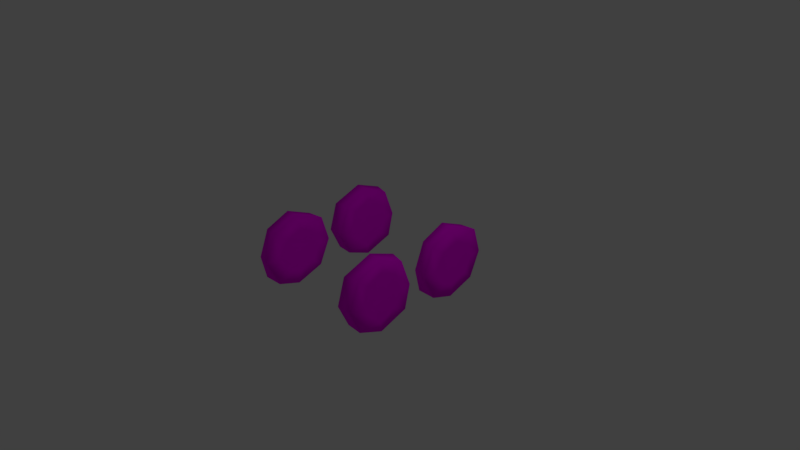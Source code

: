 # Source: Stone_Wheel.blend  (saved by Blender 2.79.0; exported with 4.5.12 LTS)
import bpy
from mathutils import Matrix  # noqa: F401  (used for matrix-valued properties, if any)

bpy.ops.wm.read_factory_settings(use_empty=True)
scene = bpy.context.scene
scene.name = 'Scene'

# ---- collections
col_collection_1 = bpy.data.collections.new('Collection 1'); scene.collection.children.link(col_collection_1)

# ---- images (referenced by path relative to the original .blend; pixels are not part of the script)
import os
ASSET_DIR = os.environ.get("B2B_ASSET_DIR", "")  # directory of the original .blend (textures are referenced by path, not embedded)
HERE = os.path.dirname(os.path.abspath(__file__))  # packed textures are extracted next to this script under _unpacked/

def load_image(name, relpath, width, height, colorspace="sRGB"):
    """Load a texture the original file referenced (path relative to the .blend, or extracted next to this script)."""
    p = next((c for c in (os.path.join(HERE, relpath), os.path.join(ASSET_DIR, relpath)) if relpath and os.path.exists(c)), "")
    if p:
        img = bpy.data.images.load(p, check_existing=True)
        img.name = name
    else:  # same state as the original file: an image datablock whose file is absent (Cycles renders it pink)
        img = bpy.data.images.new(name, width, height)
        img.source = "FILE"
        img.filepath = "//" + (relpath or name)
    img.colorspace_settings.name = colorspace
    return img
img_stone_wheel_psd = load_image('Stone Wheel.psd', 'Textures/Stone Wheel.psd', 1024, 1024, 'sRGB')

# ---- materials (node trees are filled in below, after node groups)
mat_stone_wheel = bpy.data.materials.new('Stone Wheel')
mat_stone_wheel.alpha_threshold = 0.0
mat_stone_wheel.diffuse_color = (0.448, 0.448, 0.448, 1.0)
mat_stone_wheel.roughness = 0.5
mat_stone_wheel.line_color = (0.0, 0.0, 0.0, 1.0)

# ---- material node trees
mat_stone_wheel.use_nodes = True; mat_stone_wheel.node_tree.nodes.clear()
_N = mat_stone_wheel.node_tree.nodes; _L = mat_stone_wheel.node_tree.links
n0 = _N.new('ShaderNodeOutputMaterial'); n0.name = 'Material Output'; n0.location = (300, 300)
n1 = _N.new('ShaderNodeBsdfDiffuse'); n1.name = 'Diffuse BSDF'; n1.location = (10, 300)
n2 = _N.new('ShaderNodeTexImage'); n2.name = 'Image Texture'; n2.location = (-180, 300)
n2.width = 140
n2.image = img_stone_wheel_psd
_L.new(n1.outputs[0], n0.inputs[0])
_L.new(n2.outputs[0], n1.inputs[0])
n0.is_active_output = True

# ---- world
world_world = bpy.data.worlds.new('World'); scene.world = world_world
world_world.color = (0.05088, 0.05088, 0.05088)
world_world.use_sun_shadow = False
world_world.sun_shadow_jitter_overblur = 0.0
world_world.cycles.sampling_method = 'MANUAL'

# ---- cameras
cam_camera = bpy.data.cameras.new('Camera')
cam_camera.clip_end = 100.0
cam_camera.lens = 35.0
cam_camera.sensor_width = 32.0
cam_camera.sensor_height = 18.0
cam_camera.ortho_scale = 7.314
cam_camera.dof.focus_distance = 0.0

# ---- lights
light_lamp = bpy.data.lights.new('Lamp', 'POINT')
light_lamp.transmission_factor = 0.0
light_lamp.cutoff_distance = 30.0
light_lamp.energy = 100.0
light_lamp.shadow_buffer_clip_start = 1.001
light_lamp.shadow_soft_size = 0.1
light_lamp.shadow_maximum_resolution = 0.006
light_lamp.use_absolute_resolution = True

# ---- meshes
me_cylinder_001 = bpy.data.meshes.new('Cylinder.001')
me_cylinder_001.from_pydata([(-0.09915, 0.5042, -0.006083), (0.1246, 0.2939, -0.03453), (-0.1018, 0.3298, -0.377), (0.1215, 0.1959, -0.2186), (-0.1035, 0.01981, -0.4747), (0.1245, -0.0408, -0.3291), (-0.106, -0.3481, -0.3346), (0.1195, -0.1894, -0.1944), (-0.09478, -0.5083, -0.007593), (0.1161, -0.2921, 0.03237), (-0.1012, -0.398, 0.3423), (0.1276, -0.243, 0.2573), (-0.1002, 0.000623, 0.5007), (0.1159, 0.0007652, 0.3416), (-0.102, 0.371, 0.3609), (0.1156, 0.2008, 0.2362), (0.0992, 0.383, -0.3311), (0.1013, 0.4581, -0.009591), (0.1054, -0.01289, -0.475), (0.1001, -0.3501, -0.3493), (0.09927, -0.4927, 0.0004744), (0.09893, -0.3548, 0.3503), (0.1001, -0.005398, 0.4945), (0.09395, 0.3299, 0.3504), (0.05588, -0.01548, -0.01081), (-0.122, 0.315, -0.003324), (-0.1242, 0.1465, -0.2425), (-0.1251, 0.01079, -0.2921), (-0.1255, -0.2101, -0.2023), (-0.1184, -0.3145, -0.01152), (-0.1248, -0.2198, 0.2164), (-0.1291, -0.02797, 0.2996), (-0.1277, 0.1901, 0.2161), (-0.04904, -0.01343, -0.01714)], [], [(0, 17, 16, 2), (2, 16, 18, 4), (4, 18, 19, 6), (6, 19, 20, 8), (8, 20, 21, 10), (10, 21, 22, 12), (3, 1, 24), (12, 22, 23, 14), (14, 23, 17, 0), (8, 10, 30, 29), (1, 3, 16, 17), (3, 5, 18, 16), (5, 7, 19, 18), (7, 9, 20, 19), (9, 11, 21, 20), (11, 13, 22, 21), (13, 15, 23, 22), (15, 1, 17, 23), (1, 15, 24), (13, 11, 24), (9, 7, 24), (5, 3, 24), (15, 13, 24), (11, 9, 24), (7, 5, 24), (26, 27, 33), (14, 0, 25, 32), (0, 2, 26, 25), (4, 6, 28, 27), (10, 12, 31, 30), (6, 8, 29, 28), (12, 14, 32, 31), (2, 4, 27, 26), (31, 32, 33), (29, 30, 33), (27, 28, 33), (25, 26, 33), (32, 25, 33), (30, 31, 33), (28, 29, 33)])
me_cylinder_001.polygons.foreach_set('use_smooth', [True] * 40)
_uv = me_cylinder_001.uv_layers.new(name='UVMap')
_uv.uv.foreach_set('vector', [0.4993, 0.2067, 0.6063, 0.1552, 0.6226, 0.3847, 0.4896, 0.3702, 0.4896, 0.3702, 0.6226, 0.3847, 0.4158, 0.5812, 0.3833, 0.448, 0.3833, 0.448, 0.4158, 0.5812, 0.1764, 0.5545, 0.221, 0.4491, 0.221, 0.4491, 0.1764, 0.5545, 0.0001026, 0.3757, 0.1232, 0.3374, 0.1232, 0.3374, 0.0001026, 0.3757, 0.03929, 0.1272, 0.129, 0.1985, 0.129, 0.1985, 0.03929, 0.1272, 0.2201, 0.0001026, 0.2531, 0.09186, 0.3312, 0.7295, 0.3421, 0.8243, 0.206, 0.783, 0.2531, 0.09186, 0.2201, 0.0001026, 0.4297, 0.0001026, 0.4011, 0.1017, 0.4011, 0.1017, 0.4297, 0.0001026, 0.6063, 0.1552, 0.4993, 0.2067, 0.1232, 0.3374, 0.129, 0.1985, 0.2082, 0.2217, 0.1997, 0.3168, 0.3421, 0.8243, 0.3312, 0.7295, 0.4306, 0.7126, 0.4087, 0.8629, 0.3312, 0.7295, 0.2485, 0.6428, 0.2851, 0.5846, 0.4306, 0.7126, 0.2485, 0.6428, 0.1624, 0.6749, 0.1198, 0.5814, 0.2851, 0.5846, 0.1624, 0.6749, 0.08061, 0.7543, 0.0001026, 0.7069, 0.1198, 0.5814, 0.08061, 0.7543, 0.06455, 0.8583, 0.0001026, 0.8792, 0.0001026, 0.7069, 0.06455, 0.8583, 0.1537, 0.9352, 0.1249, 0.9999, 0.0001026, 0.8792, 0.1537, 0.9352, 0.2571, 0.924, 0.2931, 0.9953, 0.1249, 0.9999, 0.2571, 0.924, 0.3421, 0.8243, 0.4087, 0.8629, 0.2931, 0.9953, 0.3421, 0.8243, 0.2571, 0.924, 0.206, 0.783, 0.1537, 0.9352, 0.06455, 0.8583, 0.206, 0.783, 0.08061, 0.7543, 0.1624, 0.6749, 0.206, 0.783, 0.2485, 0.6428, 0.3312, 0.7295, 0.206, 0.783, 0.2571, 0.924, 0.1537, 0.9352, 0.206, 0.783, 0.06455, 0.8583, 0.08061, 0.7543, 0.206, 0.783, 0.1624, 0.6749, 0.2485, 0.6428, 0.206, 0.783, 0.4004, 0.3452, 0.3559, 0.3817, 0.3112, 0.2824, 0.4011, 0.1017, 0.4993, 0.2067, 0.4271, 0.2347, 0.3544, 0.1727, 0.4993, 0.2067, 0.4896, 0.3702, 0.4004, 0.3452, 0.4271, 0.2347, 0.3833, 0.448, 0.221, 0.4491, 0.2615, 0.3781, 0.3559, 0.3817, 0.129, 0.1985, 0.2531, 0.09186, 0.2678, 0.1686, 0.2082, 0.2217, 0.221, 0.4491, 0.1232, 0.3374, 0.1997, 0.3168, 0.2615, 0.3781, 0.2531, 0.09186, 0.4011, 0.1017, 0.3544, 0.1727, 0.2678, 0.1686, 0.4896, 0.3702, 0.3833, 0.448, 0.3559, 0.3817, 0.4004, 0.3452, 0.2678, 0.1686, 0.3544, 0.1727, 0.3112, 0.2824, 0.1997, 0.3168, 0.2082, 0.2217, 0.3112, 0.2824, 0.3559, 0.3817, 0.2615, 0.3781, 0.3112, 0.2824, 0.4271, 0.2347, 0.4004, 0.3452, 0.3112, 0.2824, 0.3544, 0.1727, 0.4271, 0.2347, 0.3112, 0.2824, 0.2082, 0.2217, 0.2678, 0.1686, 0.3112, 0.2824, 0.2615, 0.3781, 0.1997, 0.3168, 0.3112, 0.2824])
me_cylinder_001.materials.append(mat_stone_wheel)
me_cylinder_001.use_remesh_preserve_volume = False
me_cylinder_001.use_remesh_preserve_attributes = False
me_cylinder_001.use_mirror_vertex_groups = False
me_cylinder_001.update()

# ---- objects
ob_stone_wheel_003 = bpy.data.objects.new('Stone Wheel.003', me_cylinder_001)
ob_stone_wheel_002 = bpy.data.objects.new('Stone Wheel.002', me_cylinder_001)
ob_stone_wheel_001 = bpy.data.objects.new('Stone Wheel.001', me_cylinder_001)
ob_stone_wheel = bpy.data.objects.new('Stone Wheel', me_cylinder_001)
ob_lamp = bpy.data.objects.new('Lamp', light_lamp)
ob_camera = bpy.data.objects.new('Camera', cam_camera)

# ---- transforms, parenting, visibility, modifiers, constraints
ob_stone_wheel_003.location = (-0.8, -0.6, 0.0)
ob_stone_wheel_003.rotation_euler = (0.0, -0.0, 3.142)
ob_stone_wheel_003.lineart.crease_threshold = 0.0
ob_stone_wheel_002.location = (0.8, 0.6, 0.0)
ob_stone_wheel_002.rotation_euler = (0.0, -0.0, 3.142)
ob_stone_wheel_002.lineart.crease_threshold = 0.0
ob_stone_wheel_001.location = (-0.8, 0.6, 0.0)
ob_stone_wheel_001.lineart.crease_threshold = 0.0
ob_stone_wheel.location = (0.8, -0.6, 0.0)
ob_stone_wheel.lineart.crease_threshold = 0.0
ob_lamp.location = (4.076, 1.005, 5.904)
ob_lamp.rotation_euler = (0.6503, 0.05522, 1.866)
ob_lamp.lock_rotations_4d = False
ob_lamp.empty_display_type = 'ARROWS'
ob_lamp.color = (0.0, 0.0, 0.0, 0.0)
ob_lamp.lineart.crease_threshold = 0.0
ob_camera.location = (7.481, -6.508, 5.344)
ob_camera.rotation_euler = (1.109, 0.0, 0.8149)
ob_camera.lock_rotations_4d = False
ob_camera.empty_display_type = 'ARROWS'
ob_camera.color = (0.0, 0.0, 0.0, 0.0)
ob_camera.display_type = 'WIRE'
ob_camera.lineart.crease_threshold = 0.0

# ---- collection membership
col_collection_1.objects.link(ob_stone_wheel_003)
col_collection_1.objects.link(ob_stone_wheel_002)
col_collection_1.objects.link(ob_stone_wheel_001)
col_collection_1.objects.link(ob_stone_wheel)
col_collection_1.objects.link(ob_lamp)
col_collection_1.objects.link(ob_camera)

# ---- scene / render settings (as saved in the file)
scene.camera = ob_camera
scene.frame_start = 1; scene.frame_end = 250; scene.frame_set(1)
scene.render.engine = 'CYCLES'
scene.render.resolution_percentage = 50
scene.render.dither_intensity = 0.0
scene.cycles.use_denoising = False
scene.cycles.samples = 128
scene.cycles.sampling_pattern = 'TABULATED_SOBOL'
scene.cycles.use_adaptive_sampling = False
scene.cycles.use_light_tree = False
scene.cycles.blur_glossy = 0.0
scene.cycles.sample_clamp_indirect = 0.0
scene.view_settings.view_transform = 'Standard'
bpy.context.view_layer.update()
